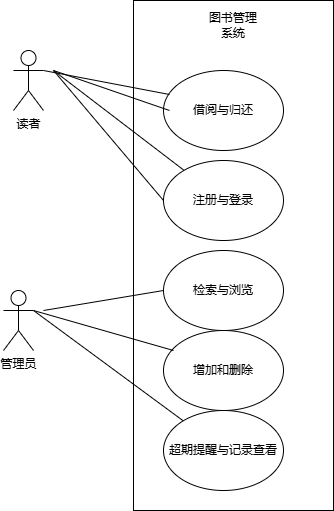

The diagram above was exported from draw.io. Its source (the exported page's mxGraphModel, read from the mxfile embedded in the PNG):
<mxGraphModel dx="706" dy="644" grid="1" gridSize="10" guides="1" tooltips="1" connect="1" arrows="1" fold="1" page="1" pageScale="1" pageWidth="827" pageHeight="1169" math="0" shadow="0">
  <root>
    <mxCell id="0" />
    <mxCell id="1" parent="0" />
    <mxCell id="oia4K84cTdkrM1z3SE7I-26" value="读者" style="shape=umlActor;verticalLabelPosition=bottom;verticalAlign=top;html=1;" vertex="1" parent="1">
      <mxGeometry x="110" y="200" width="30" height="60" as="geometry" />
    </mxCell>
    <mxCell id="oia4K84cTdkrM1z3SE7I-27" value="管理员" style="shape=umlActor;verticalLabelPosition=bottom;verticalAlign=top;html=1;" vertex="1" parent="1">
      <mxGeometry x="100" y="440" width="30" height="60" as="geometry" />
    </mxCell>
    <mxCell id="oia4K84cTdkrM1z3SE7I-35" value="" style="rounded=0;whiteSpace=wrap;html=1;" vertex="1" parent="1">
      <mxGeometry x="230" y="150" width="200" height="510" as="geometry" />
    </mxCell>
    <mxCell id="oia4K84cTdkrM1z3SE7I-36" value="借阅与归还" style="ellipse;whiteSpace=wrap;html=1;" vertex="1" parent="1">
      <mxGeometry x="260" y="220" width="120" height="80" as="geometry" />
    </mxCell>
    <mxCell id="oia4K84cTdkrM1z3SE7I-37" value="检索与浏览" style="ellipse;whiteSpace=wrap;html=1;" vertex="1" parent="1">
      <mxGeometry x="260" y="400" width="120" height="80" as="geometry" />
    </mxCell>
    <mxCell id="oia4K84cTdkrM1z3SE7I-38" value="注册与登录" style="ellipse;whiteSpace=wrap;html=1;" vertex="1" parent="1">
      <mxGeometry x="260" y="310" width="120" height="80" as="geometry" />
    </mxCell>
    <mxCell id="oia4K84cTdkrM1z3SE7I-39" value="图书管理系统" style="text;html=1;align=center;verticalAlign=middle;whiteSpace=wrap;rounded=0;" vertex="1" parent="1">
      <mxGeometry x="300" y="160" width="60" height="30" as="geometry" />
    </mxCell>
    <mxCell id="oia4K84cTdkrM1z3SE7I-40" value="增加和删除" style="ellipse;whiteSpace=wrap;html=1;" vertex="1" parent="1">
      <mxGeometry x="260" y="480" width="120" height="80" as="geometry" />
    </mxCell>
    <mxCell id="oia4K84cTdkrM1z3SE7I-41" value="超期提醒与记录查看" style="ellipse;whiteSpace=wrap;html=1;" vertex="1" parent="1">
      <mxGeometry x="260" y="560" width="120" height="80" as="geometry" />
    </mxCell>
    <mxCell id="oia4K84cTdkrM1z3SE7I-42" value="" style="endArrow=none;html=1;rounded=0;exitX=1;exitY=0.3333333333333333;exitDx=0;exitDy=0;exitPerimeter=0;" edge="1" parent="1" source="oia4K84cTdkrM1z3SE7I-27" target="oia4K84cTdkrM1z3SE7I-41">
      <mxGeometry width="50" height="50" relative="1" as="geometry">
        <mxPoint x="140" y="465" as="sourcePoint" />
        <mxPoint x="180" y="415" as="targetPoint" />
      </mxGeometry>
    </mxCell>
    <mxCell id="oia4K84cTdkrM1z3SE7I-44" value="" style="endArrow=none;html=1;rounded=0;" edge="1" parent="1">
      <mxGeometry width="50" height="50" relative="1" as="geometry">
        <mxPoint x="130" y="460" as="sourcePoint" />
        <mxPoint x="270" y="500" as="targetPoint" />
      </mxGeometry>
    </mxCell>
    <mxCell id="oia4K84cTdkrM1z3SE7I-45" value="" style="endArrow=none;html=1;rounded=0;" edge="1" parent="1">
      <mxGeometry width="50" height="50" relative="1" as="geometry">
        <mxPoint x="140" y="460" as="sourcePoint" />
        <mxPoint x="260" y="440" as="targetPoint" />
      </mxGeometry>
    </mxCell>
    <mxCell id="oia4K84cTdkrM1z3SE7I-46" value="" style="endArrow=none;html=1;rounded=0;entryX=0.05;entryY=0.3;entryDx=0;entryDy=0;entryPerimeter=0;" edge="1" parent="1" target="oia4K84cTdkrM1z3SE7I-36">
      <mxGeometry width="50" height="50" relative="1" as="geometry">
        <mxPoint x="140" y="220" as="sourcePoint" />
        <mxPoint x="190" y="170" as="targetPoint" />
      </mxGeometry>
    </mxCell>
    <mxCell id="oia4K84cTdkrM1z3SE7I-47" value="" style="endArrow=none;html=1;rounded=0;entryX=0.05;entryY=0.3;entryDx=0;entryDy=0;entryPerimeter=0;" edge="1" parent="1">
      <mxGeometry width="50" height="50" relative="1" as="geometry">
        <mxPoint x="150" y="220" as="sourcePoint" />
        <mxPoint x="266" y="260" as="targetPoint" />
      </mxGeometry>
    </mxCell>
    <mxCell id="oia4K84cTdkrM1z3SE7I-48" value="" style="endArrow=none;html=1;rounded=0;" edge="1" parent="1" target="oia4K84cTdkrM1z3SE7I-38">
      <mxGeometry width="50" height="50" relative="1" as="geometry">
        <mxPoint x="150" y="220" as="sourcePoint" />
        <mxPoint x="276" y="284" as="targetPoint" />
      </mxGeometry>
    </mxCell>
    <mxCell id="oia4K84cTdkrM1z3SE7I-49" value="" style="endArrow=none;html=1;rounded=0;" edge="1" parent="1">
      <mxGeometry width="50" height="50" relative="1" as="geometry">
        <mxPoint x="150" y="220" as="sourcePoint" />
        <mxPoint x="260" y="350" as="targetPoint" />
      </mxGeometry>
    </mxCell>
  </root>
</mxGraphModel>